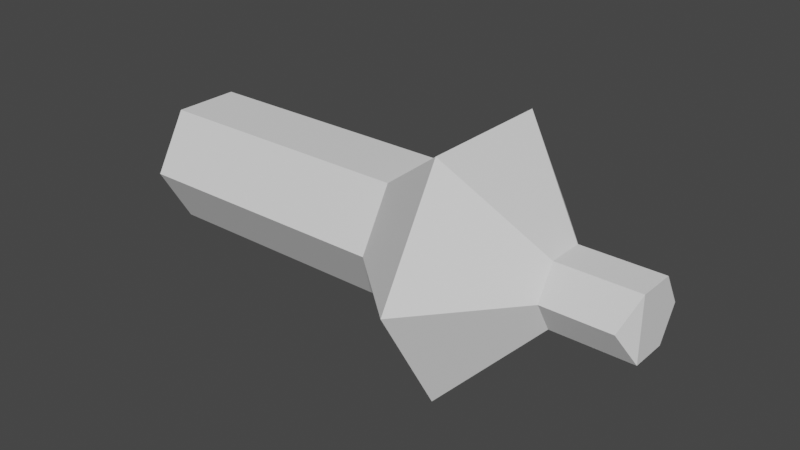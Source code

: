 # Source: cannon.blend  (saved by Blender 2.90.8; exported with 4.5.12 LTS)
import bpy
from mathutils import Matrix  # noqa: F401  (used for matrix-valued properties, if any)

bpy.ops.wm.read_factory_settings(use_empty=True)
scene = bpy.context.scene
scene.name = 'Scene'

# ---- collections
col_collection = bpy.data.collections.new('Collection'); scene.collection.children.link(col_collection)

# ---- world
world_world = bpy.data.worlds.new('World'); scene.world = world_world
world_world.use_nodes = True; world_world.node_tree.nodes.clear()
_N = world_world.node_tree.nodes; _L = world_world.node_tree.links
n0 = _N.new('ShaderNodeOutputWorld'); n0.name = 'World Output'; n0.location = (300, 300)
n1 = _N.new('ShaderNodeBackground'); n1.name = 'Background'; n1.location = (10, 300)
n1.inputs[0].default_value = (0.05088, 0.05088, 0.05088, 1.0)
_L.new(n1.outputs[0], n0.inputs[0])
n0.is_active_output = True
world_world.color = (0.05088, 0.05088, 0.05088)
world_world.use_sun_shadow = False
world_world.sun_shadow_jitter_overblur = 0.0

# ---- meshes
me_cylinder = bpy.data.meshes.new('Cylinder')
me_cylinder.from_pydata([(-1.151, 1.0, 0.0), (0.002659, 1.991, 1.714e-08), (-1.151, 0.5, -0.866), (0.002658, 0.9956, -1.724), (-1.151, -0.5, -0.866), (0.002658, -0.9956, -1.724), (-1.151, -1.0, 1.192e-07), (0.002659, -1.991, 1.358e-07), (-1.151, -0.5, 0.866), (0.002659, -0.9956, 1.724), (-1.151, 0.5, 0.866), (0.002659, 0.9956, 1.724), (-5.173, 1.0, 7.607e-08), (-5.173, 0.5, -0.866), (-5.173, -0.5, -0.866), (-5.173, -1.0, 1.953e-07), (-5.173, -0.5, 0.866), (-5.173, 0.5, 0.866), (1.227, 0.5527, -6.892e-08), (1.227, 0.2764, -0.4787), (1.227, -0.2764, -0.4787), (1.227, -0.5527, -3.598e-08), (1.227, -0.2764, 0.4787), (1.227, 0.2764, 0.4787), (2.448, 0.5527, -6.892e-08), (2.448, 0.2764, -0.4787), (2.448, -0.2764, -0.4787), (2.268, -0.5527, -3.598e-08), (2.448, -0.2764, 0.4787), (2.448, 0.2764, 0.4787)], [], [(0, 1, 3, 2), (2, 3, 5, 4), (4, 5, 7, 6), (6, 7, 9, 8), (9, 7, 21, 22), (8, 9, 11, 10), (10, 11, 1, 0), (0, 2, 13, 12), (12, 13, 14, 15, 16, 17), (4, 6, 15, 14), (10, 0, 12, 17), (6, 8, 16, 15), (2, 4, 14, 13), (8, 10, 17, 16), (22, 21, 27, 28), (5, 3, 19, 20), (11, 9, 22, 23), (3, 1, 18, 19), (7, 5, 20, 21), (1, 11, 23, 18), (25, 24, 29, 28, 27, 26), (20, 19, 25, 26), (23, 22, 28, 29), (21, 20, 26, 27), (19, 18, 24, 25), (18, 23, 29, 24)])
_uv = me_cylinder.uv_layers.new(name='UVMap')
_uv.uv.foreach_set('vector', [1.0, 0.5, 1.0, 1.0, 0.8333, 1.0, 0.8333, 0.5, 0.8333, 0.5, 0.8333, 1.0, 0.6667, 1.0, 0.6667, 0.5, 0.6667, 0.5, 0.6667, 1.0, 0.5, 1.0, 0.5, 0.5, 0.5, 0.5, 0.5, 1.0, 0.3333, 1.0, 0.3333, 0.5, 0.3333, 1.0, 0.5, 1.0, 0.5, 1.0, 0.3333, 1.0, 0.3333, 0.5, 0.3333, 1.0, 0.1667, 1.0, 0.1667, 0.5, 0.1667, 0.5, 0.1667, 1.0, -8.941e-08, 1.0, -8.941e-08, 0.5, 1.0, 0.5, 0.8333, 0.5, 0.8333, 0.5, 1.0, 0.5, 0.75, 0.49, 0.9578, 0.37, 0.9578, 0.13, 0.75, 0.01, 0.5422, 0.13, 0.5422, 0.37, 0.6667, 0.5, 0.5, 0.5, 0.5, 0.5, 0.6667, 0.5, 0.1667, 0.5, -8.941e-08, 0.5, -8.941e-08, 0.5, 0.1667, 0.5, 0.5, 0.5, 0.3333, 0.5, 0.3333, 0.5, 0.5, 0.5, 0.8333, 0.5, 0.6667, 0.5, 0.6667, 0.5, 0.8333, 0.5, 0.3333, 0.5, 0.1667, 0.5, 0.1667, 0.5, 0.3333, 0.5, 0.3333, 1.0, 0.5, 1.0, 0.5, 1.0, 0.3333, 1.0, 0.6667, 1.0, 0.8333, 1.0, 0.8333, 1.0, 0.6667, 1.0, 0.1667, 1.0, 0.3333, 1.0, 0.3333, 1.0, 0.1667, 1.0, 0.8333, 1.0, 1.0, 1.0, 1.0, 1.0, 0.8333, 1.0, 0.5, 1.0, 0.6667, 1.0, 0.6667, 1.0, 0.5, 1.0, -8.941e-08, 1.0, 0.1667, 1.0, 0.1667, 1.0, -8.941e-08, 1.0, 0.4578, 0.37, 0.25, 0.49, 0.04215, 0.37, 0.04215, 0.13, 0.25, 0.01, 0.4578, 0.13, 0.6667, 1.0, 0.8333, 1.0, 0.8333, 1.0, 0.6667, 1.0, 0.1667, 1.0, 0.3333, 1.0, 0.3333, 1.0, 0.1667, 1.0, 0.5, 1.0, 0.6667, 1.0, 0.6667, 1.0, 0.5, 1.0, 0.8333, 1.0, 1.0, 1.0, 1.0, 1.0, 0.8333, 1.0, -8.941e-08, 1.0, 0.1667, 1.0, 0.1667, 1.0, -8.941e-08, 1.0])
me_cylinder.use_remesh_fix_poles = True
me_cylinder.use_remesh_preserve_attributes = False
me_cylinder.use_mirror_vertex_groups = False
me_cylinder.update()

# ---- objects
ob_cylinder = bpy.data.objects.new('Cylinder', me_cylinder)

# ---- transforms, parenting, visibility, modifiers, constraints
ob_cylinder.location = (0.0, 0.0, 0.0)
ob_cylinder.lineart.crease_threshold = 0.0

# ---- collection membership
col_collection.objects.link(ob_cylinder)

# ---- scene / render settings (as saved in the file)
scene.frame_start = 1; scene.frame_end = 250; scene.frame_set(1)
scene.render.engine = 'BLENDER_EEVEE_NEXT'
scene.cycles.use_denoising = False
scene.cycles.samples = 128
scene.cycles.sampling_pattern = 'TABULATED_SOBOL'
scene.cycles.use_adaptive_sampling = False
scene.cycles.use_light_tree = False
scene.view_settings.view_transform = 'Filmic'
bpy.context.view_layer.update()

# ---- added for rendering (the .blend has no active camera and no usable light): camera, sun
cam_auto = bpy.data.cameras.new('AutoCamera')
cam_auto.lens = 50.0
cam_auto.sensor_width = 36.0
cam_auto.clip_end = 1000.0
ob_auto_camera = bpy.data.objects.new('AutoCamera', cam_auto)
scene.collection.objects.link(ob_auto_camera)
ob_auto_camera.location = (7.2097, -10.2866, 6.85771)
ob_auto_camera.rotation_euler = (1.09748, -7.21219e-08, 0.694738)
scene.camera = ob_auto_camera
light_auto_sun = bpy.data.lights.new('AutoSun', 'SUN')
light_auto_sun.energy = 3.0
light_auto_sun.angle = 0.0523599
ob_auto_sun = bpy.data.objects.new('AutoSun', light_auto_sun)
scene.collection.objects.link(ob_auto_sun)
ob_auto_sun.rotation_euler = (0.872665, 0.174533, 0.523599)
bpy.context.view_layer.update()
